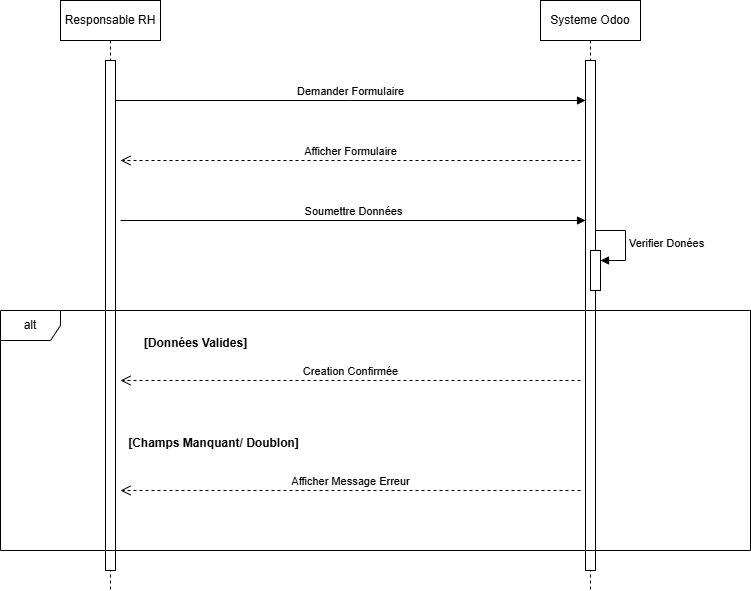

The diagram above was exported from draw.io. Its source (the exported page's mxGraphModel, read from the mxfile embedded in the PNG):
<mxGraphModel dx="1042" dy="626" grid="1" gridSize="10" guides="1" tooltips="1" connect="1" arrows="1" fold="1" page="1" pageScale="1" pageWidth="850" pageHeight="1100" math="0" shadow="0">
  <root>
    <mxCell id="0" />
    <mxCell id="1" parent="0" />
    <mxCell id="uUMaH39EhML0sFCp5gOZ-1" parent="1" style="shape=umlLifeline;perimeter=lifelinePerimeter;whiteSpace=wrap;html=1;container=1;dropTarget=0;collapsible=0;recursiveResize=0;outlineConnect=0;portConstraint=eastwest;newEdgeStyle={&quot;curved&quot;:0,&quot;rounded&quot;:0};" value="Responsable RH" vertex="1">
      <mxGeometry height="590" width="100" x="110" y="40" as="geometry" />
    </mxCell>
    <mxCell id="uUMaH39EhML0sFCp5gOZ-3" parent="uUMaH39EhML0sFCp5gOZ-1" style="html=1;points=[[0,0,0,0,5],[0,1,0,0,-5],[1,0,0,0,5],[1,1,0,0,-5]];perimeter=orthogonalPerimeter;outlineConnect=0;targetShapes=umlLifeline;portConstraint=eastwest;newEdgeStyle={&quot;curved&quot;:0,&quot;rounded&quot;:0};" value="" vertex="1">
      <mxGeometry height="510" width="10" x="45" y="60" as="geometry" />
    </mxCell>
    <mxCell id="uUMaH39EhML0sFCp5gOZ-2" parent="1" style="shape=umlLifeline;perimeter=lifelinePerimeter;whiteSpace=wrap;html=1;container=1;dropTarget=0;collapsible=0;recursiveResize=0;outlineConnect=0;portConstraint=eastwest;newEdgeStyle={&quot;curved&quot;:0,&quot;rounded&quot;:0};" value="Systeme Odoo" vertex="1">
      <mxGeometry height="590" width="100" x="590" y="40" as="geometry" />
    </mxCell>
    <mxCell id="uUMaH39EhML0sFCp5gOZ-4" parent="uUMaH39EhML0sFCp5gOZ-2" style="html=1;points=[[0,0,0,0,5],[0,1,0,0,-5],[1,0,0,0,5],[1,1,0,0,-5]];perimeter=orthogonalPerimeter;outlineConnect=0;targetShapes=umlLifeline;portConstraint=eastwest;newEdgeStyle={&quot;curved&quot;:0,&quot;rounded&quot;:0};" value="" vertex="1">
      <mxGeometry height="510" width="10" x="45" y="60" as="geometry" />
    </mxCell>
    <mxCell id="uUMaH39EhML0sFCp5gOZ-11" parent="uUMaH39EhML0sFCp5gOZ-2" style="html=1;points=[[0,0,0,0,5],[0,1,0,0,-5],[1,0,0,0,5],[1,1,0,0,-5]];perimeter=orthogonalPerimeter;outlineConnect=0;targetShapes=umlLifeline;portConstraint=eastwest;newEdgeStyle={&quot;curved&quot;:0,&quot;rounded&quot;:0};" value="" vertex="1">
      <mxGeometry height="40" width="10" x="50" y="250" as="geometry" />
    </mxCell>
    <mxCell id="uUMaH39EhML0sFCp5gOZ-12" edge="1" parent="uUMaH39EhML0sFCp5gOZ-2" style="html=1;align=left;spacingLeft=2;endArrow=block;rounded=0;edgeStyle=orthogonalEdgeStyle;curved=0;rounded=0;" target="uUMaH39EhML0sFCp5gOZ-11" value="Verifier Donées">
      <mxGeometry relative="1" as="geometry">
        <Array as="points">
          <mxPoint x="85" y="260" />
        </Array>
        <mxPoint x="55" y="230" as="sourcePoint" />
      </mxGeometry>
    </mxCell>
    <mxCell id="uUMaH39EhML0sFCp5gOZ-7" edge="1" parent="1" source="uUMaH39EhML0sFCp5gOZ-3" style="html=1;verticalAlign=bottom;endArrow=block;curved=0;rounded=0;" target="uUMaH39EhML0sFCp5gOZ-4" value="Demander Formulaire">
      <mxGeometry relative="1" width="80" as="geometry">
        <Array as="points">
          <mxPoint x="400" y="140" />
        </Array>
        <mxPoint x="170" y="140" as="sourcePoint" />
        <mxPoint x="630" y="140" as="targetPoint" />
      </mxGeometry>
    </mxCell>
    <mxCell id="uUMaH39EhML0sFCp5gOZ-8" edge="1" parent="1" style="html=1;verticalAlign=bottom;endArrow=open;dashed=1;endSize=8;curved=0;rounded=0;" value="Afficher Formulaire">
      <mxGeometry relative="1" as="geometry">
        <mxPoint x="630" y="200" as="sourcePoint" />
        <mxPoint x="170" y="200" as="targetPoint" />
      </mxGeometry>
    </mxCell>
    <mxCell id="uUMaH39EhML0sFCp5gOZ-9" edge="1" parent="1" style="html=1;verticalAlign=bottom;endArrow=block;curved=0;rounded=0;" target="uUMaH39EhML0sFCp5gOZ-4" value="Soumettre Données">
      <mxGeometry relative="1" width="80" as="geometry">
        <mxPoint x="170" y="260" as="sourcePoint" />
        <mxPoint x="630" y="260" as="targetPoint" />
      </mxGeometry>
    </mxCell>
    <mxCell id="uUMaH39EhML0sFCp5gOZ-10" parent="1" style="shape=umlFrame;whiteSpace=wrap;html=1;pointerEvents=0;" value="alt" vertex="1">
      <mxGeometry height="240" width="750" x="50" y="350" as="geometry" />
    </mxCell>
    <mxCell id="uUMaH39EhML0sFCp5gOZ-13" edge="1" parent="1" style="html=1;verticalAlign=bottom;endArrow=open;dashed=1;endSize=8;curved=0;rounded=0;" value="Creation Confirmée">
      <mxGeometry relative="1" as="geometry">
        <mxPoint x="630" y="420" as="sourcePoint" />
        <mxPoint x="170" y="420" as="targetPoint" />
      </mxGeometry>
    </mxCell>
    <mxCell id="uUMaH39EhML0sFCp5gOZ-14" edge="1" parent="1" style="html=1;verticalAlign=bottom;endArrow=open;dashed=1;endSize=8;curved=0;rounded=0;" value="Afficher Message Erreur">
      <mxGeometry relative="1" as="geometry">
        <mxPoint x="630" y="530" as="sourcePoint" />
        <mxPoint x="170" y="530" as="targetPoint" />
      </mxGeometry>
    </mxCell>
    <mxCell id="uUMaH39EhML0sFCp5gOZ-17" parent="1" style="text;align=center;fontStyle=1;verticalAlign=middle;spacingLeft=3;spacingRight=3;strokeColor=none;rotatable=0;points=[[0,0.5],[1,0.5]];portConstraint=eastwest;html=1;" value="[Données Valides&lt;span style=&quot;background-color: transparent; color: light-dark(rgb(0, 0, 0), rgb(255, 255, 255));&quot;&gt;]&lt;/span&gt;" vertex="1">
      <mxGeometry height="26" width="130" x="180" y="370" as="geometry" />
    </mxCell>
    <mxCell id="uUMaH39EhML0sFCp5gOZ-19" parent="1" style="text;align=center;fontStyle=1;verticalAlign=middle;spacingLeft=3;spacingRight=3;strokeColor=none;rotatable=0;points=[[0,0.5],[1,0.5]];portConstraint=eastwest;html=1;" value="[Champs Manquant/ Doublon]" vertex="1">
      <mxGeometry height="26" width="195" x="165" y="470" as="geometry" />
    </mxCell>
  </root>
</mxGraphModel>